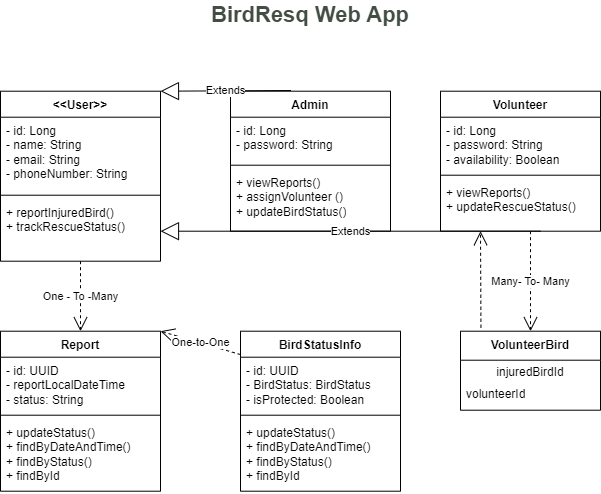

The diagram above was exported from draw.io. Its source (the exported page's mxGraphModel, read from the mxfile embedded in the PNG):
<mxGraphModel dx="1050" dy="522" grid="1" gridSize="10" guides="1" tooltips="1" connect="1" arrows="1" fold="1" page="1" pageScale="1" pageWidth="827" pageHeight="1169" math="0" shadow="0">
  <root>
    <mxCell id="0" />
    <mxCell id="1" parent="0" />
    <mxCell id="zKZv8M7TojQhsvJpnUE_-13" value="&amp;lt;&amp;lt;User&amp;gt;&amp;gt;" style="swimlane;fontStyle=1;align=center;verticalAlign=top;childLayout=stackLayout;horizontal=1;startSize=26;horizontalStack=0;resizeParent=1;resizeParentMax=0;resizeLast=0;collapsible=1;marginBottom=0;whiteSpace=wrap;html=1;" parent="1" vertex="1">
      <mxGeometry x="50" y="110.7" width="160" height="170" as="geometry" />
    </mxCell>
    <mxCell id="zKZv8M7TojQhsvJpnUE_-14" value="- id: Long&lt;div&gt;- name: String&lt;/div&gt;&lt;div&gt;- email: String&lt;/div&gt;&lt;div&gt;- phoneNumber: String&lt;/div&gt;" style="text;strokeColor=none;fillColor=none;align=left;verticalAlign=top;spacingLeft=4;spacingRight=4;overflow=hidden;rotatable=0;points=[[0,0.5],[1,0.5]];portConstraint=eastwest;whiteSpace=wrap;html=1;" parent="zKZv8M7TojQhsvJpnUE_-13" vertex="1">
      <mxGeometry y="26" width="160" height="74" as="geometry" />
    </mxCell>
    <mxCell id="zKZv8M7TojQhsvJpnUE_-15" value="" style="line;strokeWidth=1;fillColor=none;align=left;verticalAlign=middle;spacingTop=-1;spacingLeft=3;spacingRight=3;rotatable=0;labelPosition=right;points=[];portConstraint=eastwest;strokeColor=inherit;" parent="zKZv8M7TojQhsvJpnUE_-13" vertex="1">
      <mxGeometry y="100" width="160" height="8" as="geometry" />
    </mxCell>
    <mxCell id="zKZv8M7TojQhsvJpnUE_-16" value="+ reportInjuredBird()&lt;div&gt;+ trackRescueStatus()&lt;/div&gt;" style="text;strokeColor=none;fillColor=none;align=left;verticalAlign=top;spacingLeft=4;spacingRight=4;overflow=hidden;rotatable=0;points=[[0,0.5],[1,0.5]];portConstraint=eastwest;whiteSpace=wrap;html=1;" parent="zKZv8M7TojQhsvJpnUE_-13" vertex="1">
      <mxGeometry y="108" width="160" height="62" as="geometry" />
    </mxCell>
    <mxCell id="zKZv8M7TojQhsvJpnUE_-17" value="Admin" style="swimlane;fontStyle=1;align=center;verticalAlign=top;childLayout=stackLayout;horizontal=1;startSize=26;horizontalStack=0;resizeParent=1;resizeParentMax=0;resizeLast=0;collapsible=1;marginBottom=0;whiteSpace=wrap;html=1;" parent="1" vertex="1">
      <mxGeometry x="280" y="110.7" width="160" height="140" as="geometry" />
    </mxCell>
    <mxCell id="zKZv8M7TojQhsvJpnUE_-18" value="&lt;div&gt;- id: Long&lt;/div&gt;&lt;div&gt;- password: String&lt;/div&gt;" style="text;strokeColor=none;fillColor=none;align=left;verticalAlign=top;spacingLeft=4;spacingRight=4;overflow=hidden;rotatable=0;points=[[0,0.5],[1,0.5]];portConstraint=eastwest;whiteSpace=wrap;html=1;" parent="zKZv8M7TojQhsvJpnUE_-17" vertex="1">
      <mxGeometry y="26" width="160" height="44" as="geometry" />
    </mxCell>
    <mxCell id="zKZv8M7TojQhsvJpnUE_-19" value="" style="line;strokeWidth=1;fillColor=none;align=left;verticalAlign=middle;spacingTop=-1;spacingLeft=3;spacingRight=3;rotatable=0;labelPosition=right;points=[];portConstraint=eastwest;strokeColor=inherit;" parent="zKZv8M7TojQhsvJpnUE_-17" vertex="1">
      <mxGeometry y="70" width="160" height="8" as="geometry" />
    </mxCell>
    <mxCell id="zKZv8M7TojQhsvJpnUE_-20" value="+ viewReports()&lt;div&gt;+ assignVolunteer ()&lt;/div&gt;&lt;div&gt;+ updateBirdStatus()&lt;/div&gt;" style="text;strokeColor=none;fillColor=none;align=left;verticalAlign=top;spacingLeft=4;spacingRight=4;overflow=hidden;rotatable=0;points=[[0,0.5],[1,0.5]];portConstraint=eastwest;whiteSpace=wrap;html=1;" parent="zKZv8M7TojQhsvJpnUE_-17" vertex="1">
      <mxGeometry y="78" width="160" height="62" as="geometry" />
    </mxCell>
    <mxCell id="zKZv8M7TojQhsvJpnUE_-21" value="Volunteer" style="swimlane;fontStyle=1;align=center;verticalAlign=top;childLayout=stackLayout;horizontal=1;startSize=26;horizontalStack=0;resizeParent=1;resizeParentMax=0;resizeLast=0;collapsible=1;marginBottom=0;whiteSpace=wrap;html=1;" parent="1" vertex="1">
      <mxGeometry x="490" y="110.7" width="160" height="140" as="geometry" />
    </mxCell>
    <mxCell id="zKZv8M7TojQhsvJpnUE_-22" value="- id: Long&lt;div&gt;- password: String&lt;/div&gt;&lt;div&gt;- availability: Boolean&lt;/div&gt;" style="text;strokeColor=none;fillColor=none;align=left;verticalAlign=top;spacingLeft=4;spacingRight=4;overflow=hidden;rotatable=0;points=[[0,0.5],[1,0.5]];portConstraint=eastwest;whiteSpace=wrap;html=1;" parent="zKZv8M7TojQhsvJpnUE_-21" vertex="1">
      <mxGeometry y="26" width="160" height="54" as="geometry" />
    </mxCell>
    <mxCell id="zKZv8M7TojQhsvJpnUE_-23" value="" style="line;strokeWidth=1;fillColor=none;align=left;verticalAlign=middle;spacingTop=-1;spacingLeft=3;spacingRight=3;rotatable=0;labelPosition=right;points=[];portConstraint=eastwest;strokeColor=inherit;" parent="zKZv8M7TojQhsvJpnUE_-21" vertex="1">
      <mxGeometry y="80" width="160" height="8" as="geometry" />
    </mxCell>
    <mxCell id="zKZv8M7TojQhsvJpnUE_-24" value="+ viewReports()&lt;div&gt;+ updateRescueStatus()&lt;/div&gt;" style="text;strokeColor=none;fillColor=none;align=left;verticalAlign=top;spacingLeft=4;spacingRight=4;overflow=hidden;rotatable=0;points=[[0,0.5],[1,0.5]];portConstraint=eastwest;whiteSpace=wrap;html=1;" parent="zKZv8M7TojQhsvJpnUE_-21" vertex="1">
      <mxGeometry y="88" width="160" height="52" as="geometry" />
    </mxCell>
    <mxCell id="zKZv8M7TojQhsvJpnUE_-25" value="Report" style="swimlane;fontStyle=1;align=center;verticalAlign=top;childLayout=stackLayout;horizontal=1;startSize=26;horizontalStack=0;resizeParent=1;resizeParentMax=0;resizeLast=0;collapsible=1;marginBottom=0;whiteSpace=wrap;html=1;" parent="1" vertex="1">
      <mxGeometry x="50" y="350.7" width="160" height="160" as="geometry" />
    </mxCell>
    <mxCell id="zKZv8M7TojQhsvJpnUE_-26" value="- id: UUID&lt;div&gt;- reportLocalDateTime&lt;/div&gt;&lt;div&gt;- status: String&lt;/div&gt;" style="text;strokeColor=none;fillColor=none;align=left;verticalAlign=top;spacingLeft=4;spacingRight=4;overflow=hidden;rotatable=0;points=[[0,0.5],[1,0.5]];portConstraint=eastwest;whiteSpace=wrap;html=1;" parent="zKZv8M7TojQhsvJpnUE_-25" vertex="1">
      <mxGeometry y="26" width="160" height="54" as="geometry" />
    </mxCell>
    <mxCell id="zKZv8M7TojQhsvJpnUE_-27" value="" style="line;strokeWidth=1;fillColor=none;align=left;verticalAlign=middle;spacingTop=-1;spacingLeft=3;spacingRight=3;rotatable=0;labelPosition=right;points=[];portConstraint=eastwest;strokeColor=inherit;" parent="zKZv8M7TojQhsvJpnUE_-25" vertex="1">
      <mxGeometry y="80" width="160" height="8" as="geometry" />
    </mxCell>
    <mxCell id="zKZv8M7TojQhsvJpnUE_-28" value="+ updateStatus()&lt;div&gt;+ findByDateAndTime()&lt;/div&gt;&lt;div&gt;+ findByStatus()&lt;/div&gt;&lt;div&gt;+ findById&lt;/div&gt;" style="text;strokeColor=none;fillColor=none;align=left;verticalAlign=top;spacingLeft=4;spacingRight=4;overflow=hidden;rotatable=0;points=[[0,0.5],[1,0.5]];portConstraint=eastwest;whiteSpace=wrap;html=1;" parent="zKZv8M7TojQhsvJpnUE_-25" vertex="1">
      <mxGeometry y="88" width="160" height="72" as="geometry" />
    </mxCell>
    <mxCell id="zKZv8M7TojQhsvJpnUE_-37" value="VolunteerBird" style="swimlane;fontStyle=1;align=center;verticalAlign=middle;childLayout=stackLayout;horizontal=1;startSize=29;horizontalStack=0;resizeParent=1;resizeParentMax=0;resizeLast=0;collapsible=0;marginBottom=0;html=1;whiteSpace=wrap;" parent="1" vertex="1">
      <mxGeometry x="510" y="350.7" width="140" height="79" as="geometry" />
    </mxCell>
    <mxCell id="zKZv8M7TojQhsvJpnUE_-38" value="injuredBirdId" style="text;html=1;strokeColor=none;fillColor=none;align=center;verticalAlign=middle;spacingLeft=4;spacingRight=4;overflow=hidden;rotatable=0;points=[[0,0.5],[1,0.5]];portConstraint=eastwest;whiteSpace=wrap;" parent="zKZv8M7TojQhsvJpnUE_-37" vertex="1">
      <mxGeometry y="29" width="140" height="25" as="geometry" />
    </mxCell>
    <mxCell id="zKZv8M7TojQhsvJpnUE_-39" value="volunteerId&lt;div&gt;&lt;br&gt;&lt;/div&gt;" style="text;html=1;strokeColor=none;fillColor=none;align=left;verticalAlign=middle;spacingLeft=4;spacingRight=4;overflow=hidden;rotatable=0;points=[[0,0.5],[1,0.5]];portConstraint=eastwest;whiteSpace=wrap;" parent="zKZv8M7TojQhsvJpnUE_-37" vertex="1">
      <mxGeometry y="54" width="140" height="25" as="geometry" />
    </mxCell>
    <mxCell id="zKZv8M7TojQhsvJpnUE_-54" value="Extends" style="endArrow=block;endSize=16;endFill=0;html=1;rounded=0;exitX=0.378;exitY=-0.005;exitDx=0;exitDy=0;exitPerimeter=0;" parent="1" source="zKZv8M7TojQhsvJpnUE_-17" edge="1">
      <mxGeometry width="160" relative="1" as="geometry">
        <mxPoint x="330" y="70.7" as="sourcePoint" />
        <mxPoint x="210" y="110.7" as="targetPoint" />
      </mxGeometry>
    </mxCell>
    <mxCell id="zKZv8M7TojQhsvJpnUE_-55" value="Extends" style="endArrow=block;endSize=16;endFill=0;html=1;rounded=0;entryX=0.563;entryY=0;entryDx=0;entryDy=0;entryPerimeter=0;" parent="1" edge="1">
      <mxGeometry width="160" relative="1" as="geometry">
        <mxPoint x="590" y="250.7" as="sourcePoint" />
        <mxPoint x="209.99999999999994" y="250.7" as="targetPoint" />
      </mxGeometry>
    </mxCell>
    <mxCell id="zKZv8M7TojQhsvJpnUE_-59" value="One - To -Many" style="endArrow=open;endSize=12;dashed=1;html=1;rounded=0;entryX=0.5;entryY=0;entryDx=0;entryDy=0;" parent="1" source="zKZv8M7TojQhsvJpnUE_-16" target="zKZv8M7TojQhsvJpnUE_-25" edge="1">
      <mxGeometry width="160" relative="1" as="geometry">
        <mxPoint x="250" y="210.7" as="sourcePoint" />
        <mxPoint x="240" y="330.7" as="targetPoint" />
      </mxGeometry>
    </mxCell>
    <mxCell id="zKZv8M7TojQhsvJpnUE_-65" value="Many- To- Many" style="endArrow=open;endSize=12;dashed=1;html=1;rounded=0;entryX=0.5;entryY=0;entryDx=0;entryDy=0;" parent="1" target="zKZv8M7TojQhsvJpnUE_-37" edge="1">
      <mxGeometry width="160" relative="1" as="geometry">
        <mxPoint x="580" y="250.7" as="sourcePoint" />
        <mxPoint x="410" y="410.7" as="targetPoint" />
      </mxGeometry>
    </mxCell>
    <mxCell id="zKZv8M7TojQhsvJpnUE_-66" value="" style="endArrow=open;endSize=12;dashed=1;html=1;rounded=0;exitX=0.146;exitY=-0.044;exitDx=0;exitDy=0;exitPerimeter=0;" parent="1" source="zKZv8M7TojQhsvJpnUE_-37" edge="1">
      <mxGeometry width="160" relative="1" as="geometry">
        <mxPoint x="530" y="340.7" as="sourcePoint" />
        <mxPoint x="530" y="250.7" as="targetPoint" />
      </mxGeometry>
    </mxCell>
    <mxCell id="zKZv8M7TojQhsvJpnUE_-68" value="BirdResq Web App" style="text;html=1;align=center;verticalAlign=middle;whiteSpace=wrap;rounded=0;fontSize=22;fontColor=#424d44;fontStyle=1" parent="1" vertex="1">
      <mxGeometry x="260" y="20" width="200" height="30" as="geometry" />
    </mxCell>
    <mxCell id="G3ygKSAJl8hTtw6_WMG4-10" value="BirdStatusInfo" style="swimlane;fontStyle=1;align=center;verticalAlign=top;childLayout=stackLayout;horizontal=1;startSize=26;horizontalStack=0;resizeParent=1;resizeParentMax=0;resizeLast=0;collapsible=1;marginBottom=0;whiteSpace=wrap;html=1;" vertex="1" parent="1">
      <mxGeometry x="290" y="350.7" width="160" height="160" as="geometry" />
    </mxCell>
    <mxCell id="G3ygKSAJl8hTtw6_WMG4-11" value="- id: UUID&lt;div&gt;&lt;span style=&quot;background-color: initial;&quot;&gt;- BirdStatus: BirdStatus&lt;/span&gt;&lt;/div&gt;&lt;div&gt;&lt;span style=&quot;background-color: initial;&quot;&gt;- isProtected: Boolean&lt;/span&gt;&lt;/div&gt;" style="text;strokeColor=none;fillColor=none;align=left;verticalAlign=top;spacingLeft=4;spacingRight=4;overflow=hidden;rotatable=0;points=[[0,0.5],[1,0.5]];portConstraint=eastwest;whiteSpace=wrap;html=1;" vertex="1" parent="G3ygKSAJl8hTtw6_WMG4-10">
      <mxGeometry y="26" width="160" height="54" as="geometry" />
    </mxCell>
    <mxCell id="G3ygKSAJl8hTtw6_WMG4-12" value="" style="line;strokeWidth=1;fillColor=none;align=left;verticalAlign=middle;spacingTop=-1;spacingLeft=3;spacingRight=3;rotatable=0;labelPosition=right;points=[];portConstraint=eastwest;strokeColor=inherit;" vertex="1" parent="G3ygKSAJl8hTtw6_WMG4-10">
      <mxGeometry y="80" width="160" height="8" as="geometry" />
    </mxCell>
    <mxCell id="G3ygKSAJl8hTtw6_WMG4-13" value="+ updateStatus()&lt;div&gt;+ findByDateAndTime()&lt;/div&gt;&lt;div&gt;+ findByStatus()&lt;/div&gt;&lt;div&gt;+ findById&lt;/div&gt;" style="text;strokeColor=none;fillColor=none;align=left;verticalAlign=top;spacingLeft=4;spacingRight=4;overflow=hidden;rotatable=0;points=[[0,0.5],[1,0.5]];portConstraint=eastwest;whiteSpace=wrap;html=1;" vertex="1" parent="G3ygKSAJl8hTtw6_WMG4-10">
      <mxGeometry y="88" width="160" height="72" as="geometry" />
    </mxCell>
    <mxCell id="G3ygKSAJl8hTtw6_WMG4-14" value="One-to-One" style="endArrow=open;endSize=12;dashed=1;html=1;rounded=0;entryX=1.01;entryY=0.091;entryDx=0;entryDy=0;entryPerimeter=0;exitX=0;exitY=0.146;exitDx=0;exitDy=0;exitPerimeter=0;" edge="1" parent="1" source="G3ygKSAJl8hTtw6_WMG4-10">
      <mxGeometry width="160" relative="1" as="geometry">
        <mxPoint x="280" y="360" as="sourcePoint" />
        <mxPoint x="209.99999999999991" y="350.7" as="targetPoint" />
        <Array as="points" />
      </mxGeometry>
    </mxCell>
  </root>
</mxGraphModel>